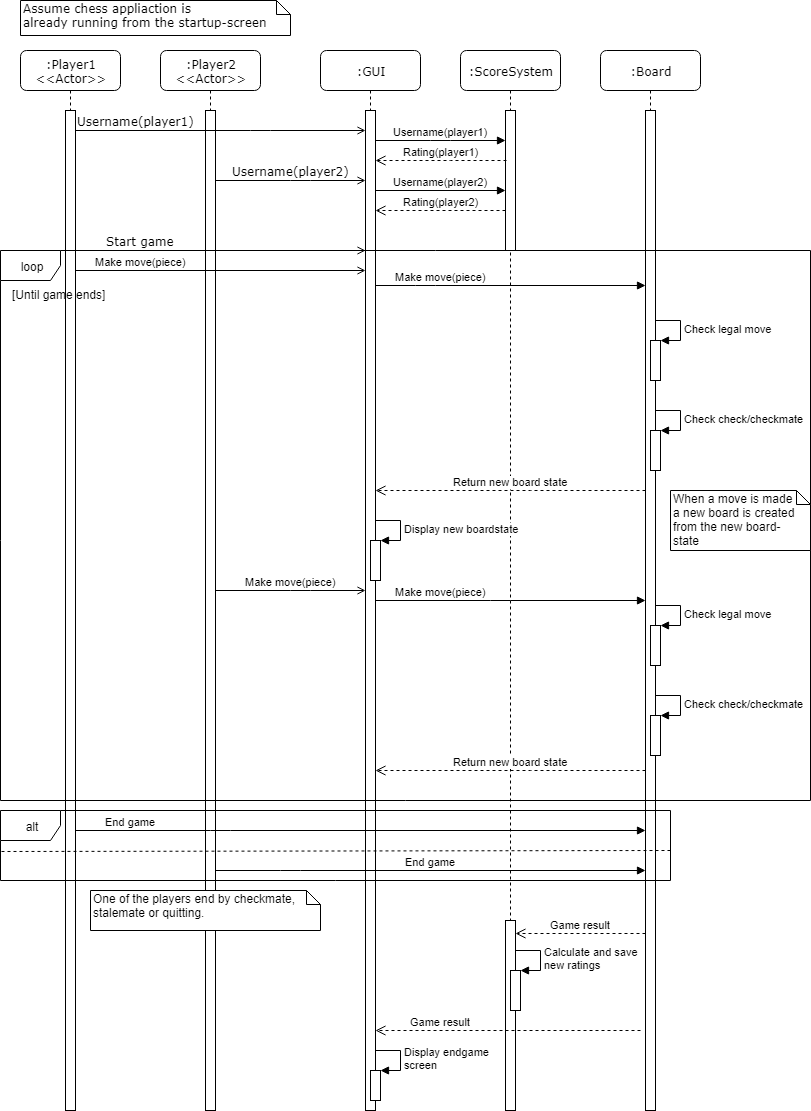

The diagram above was exported from draw.io. Its source (the exported page's mxGraphModel, read from the mxfile embedded in the PNG):
<mxGraphModel dx="1362" dy="735" grid="1" gridSize="10" guides="1" tooltips="1" connect="1" arrows="1" fold="1" page="1" pageScale="1" pageWidth="1100" pageHeight="850" background="#ffffff" math="0" shadow="0">
  <root>
    <mxCell id="0" />
    <mxCell id="1" parent="0" />
    <mxCell id="7baba1c4bc27f4b0-2" value=":Player2&lt;br&gt;&amp;lt;&amp;lt;Actor&amp;gt;&amp;gt;&lt;br&gt;" style="shape=umlLifeline;perimeter=lifelinePerimeter;whiteSpace=wrap;html=1;container=1;collapsible=0;recursiveResize=0;outlineConnect=0;rounded=1;shadow=0;comic=0;labelBackgroundColor=none;strokeColor=#000000;strokeWidth=1;fillColor=#FFFFFF;fontFamily=Verdana;fontSize=12;fontColor=#000000;align=center;" parent="1" vertex="1">
      <mxGeometry x="240" y="80" width="100" height="1060" as="geometry" />
    </mxCell>
    <mxCell id="7baba1c4bc27f4b0-10" value="" style="html=1;points=[];perimeter=orthogonalPerimeter;rounded=0;shadow=0;comic=0;labelBackgroundColor=none;strokeColor=#000000;strokeWidth=1;fillColor=#FFFFFF;fontFamily=Verdana;fontSize=12;fontColor=#000000;align=center;" parent="7baba1c4bc27f4b0-2" vertex="1">
      <mxGeometry x="45" y="60" width="10" height="1000" as="geometry" />
    </mxCell>
    <mxCell id="7baba1c4bc27f4b0-3" value=":GUI" style="shape=umlLifeline;perimeter=lifelinePerimeter;whiteSpace=wrap;html=1;container=1;collapsible=0;recursiveResize=0;outlineConnect=0;rounded=1;shadow=0;comic=0;labelBackgroundColor=none;strokeColor=#000000;strokeWidth=1;fillColor=#FFFFFF;fontFamily=Verdana;fontSize=12;fontColor=#000000;align=center;" parent="1" vertex="1">
      <mxGeometry x="400" y="80" width="100" height="1060" as="geometry" />
    </mxCell>
    <mxCell id="7baba1c4bc27f4b0-13" value="" style="html=1;points=[];perimeter=orthogonalPerimeter;rounded=0;shadow=0;comic=0;labelBackgroundColor=none;strokeColor=#000000;strokeWidth=1;fillColor=#FFFFFF;fontFamily=Verdana;fontSize=12;fontColor=#000000;align=center;" parent="7baba1c4bc27f4b0-3" vertex="1">
      <mxGeometry x="45" y="60" width="10" height="1000" as="geometry" />
    </mxCell>
    <mxCell id="47" value="" style="html=1;points=[];perimeter=orthogonalPerimeter;gradientColor=none;" vertex="1" parent="7baba1c4bc27f4b0-3">
      <mxGeometry x="50" y="1020" width="10" height="30" as="geometry" />
    </mxCell>
    <mxCell id="48" value="Display endgame&lt;br&gt;screen&lt;br&gt;" style="edgeStyle=orthogonalEdgeStyle;html=1;align=left;spacingLeft=2;endArrow=block;rounded=0;entryX=1;entryY=0;" edge="1" target="47" parent="7baba1c4bc27f4b0-3">
      <mxGeometry relative="1" as="geometry">
        <mxPoint x="55" y="1000" as="sourcePoint" />
        <Array as="points">
          <mxPoint x="80" y="1000" />
        </Array>
      </mxGeometry>
    </mxCell>
    <mxCell id="7baba1c4bc27f4b0-4" value=":ScoreSystem" style="shape=umlLifeline;perimeter=lifelinePerimeter;whiteSpace=wrap;html=1;container=1;collapsible=0;recursiveResize=0;outlineConnect=0;rounded=1;shadow=0;comic=0;labelBackgroundColor=none;strokeColor=#000000;strokeWidth=1;fillColor=#FFFFFF;fontFamily=Verdana;fontSize=12;fontColor=#000000;align=center;" parent="1" vertex="1">
      <mxGeometry x="540" y="80" width="100" height="970" as="geometry" />
    </mxCell>
    <mxCell id="7baba1c4bc27f4b0-5" value=":Board" style="shape=umlLifeline;perimeter=lifelinePerimeter;whiteSpace=wrap;html=1;container=1;collapsible=0;recursiveResize=0;outlineConnect=0;rounded=1;shadow=0;comic=0;labelBackgroundColor=none;strokeColor=#000000;strokeWidth=1;fillColor=#FFFFFF;fontFamily=Verdana;fontSize=12;fontColor=#000000;align=center;" parent="1" vertex="1">
      <mxGeometry x="680" y="80" width="100" height="580" as="geometry" />
    </mxCell>
    <mxCell id="7baba1c4bc27f4b0-8" value=":Player1&lt;br&gt;&amp;lt;&amp;lt;Actor&amp;gt;&amp;gt;&lt;br&gt;" style="shape=umlLifeline;perimeter=lifelinePerimeter;whiteSpace=wrap;html=1;container=1;collapsible=0;recursiveResize=0;outlineConnect=0;rounded=1;shadow=0;comic=0;labelBackgroundColor=none;strokeColor=#000000;strokeWidth=1;fillColor=#FFFFFF;fontFamily=Verdana;fontSize=12;fontColor=#000000;align=center;" parent="1" vertex="1">
      <mxGeometry x="100" y="80" width="100" height="1060" as="geometry" />
    </mxCell>
    <mxCell id="7baba1c4bc27f4b0-9" value="" style="html=1;points=[];perimeter=orthogonalPerimeter;rounded=0;shadow=0;comic=0;labelBackgroundColor=none;strokeColor=#000000;strokeWidth=1;fillColor=#FFFFFF;fontFamily=Verdana;fontSize=12;fontColor=#000000;align=center;" parent="7baba1c4bc27f4b0-8" vertex="1">
      <mxGeometry x="45" y="60" width="10" height="1000" as="geometry" />
    </mxCell>
    <mxCell id="40" value="One of the players end by checkmate,&lt;br&gt;stalemate or quitting.&lt;br&gt;" style="shape=note;whiteSpace=wrap;html=1;size=14;verticalAlign=top;align=left;spacingTop=-6;gradientColor=none;" vertex="1" parent="7baba1c4bc27f4b0-8">
      <mxGeometry x="70" y="840" width="230" height="40" as="geometry" />
    </mxCell>
    <mxCell id="7baba1c4bc27f4b0-16" value="" style="html=1;points=[];perimeter=orthogonalPerimeter;rounded=0;shadow=0;comic=0;labelBackgroundColor=none;strokeColor=#000000;strokeWidth=1;fillColor=#FFFFFF;fontFamily=Verdana;fontSize=12;fontColor=#000000;align=center;" parent="1" vertex="1">
      <mxGeometry x="585" y="140" width="10" height="140" as="geometry" />
    </mxCell>
    <mxCell id="7baba1c4bc27f4b0-19" value="" style="html=1;points=[];perimeter=orthogonalPerimeter;rounded=0;shadow=0;comic=0;labelBackgroundColor=none;strokeColor=#000000;strokeWidth=1;fillColor=#FFFFFF;fontFamily=Verdana;fontSize=12;fontColor=#000000;align=center;" parent="1" vertex="1">
      <mxGeometry x="725" y="140" width="10" height="1000" as="geometry" />
    </mxCell>
    <mxCell id="7baba1c4bc27f4b0-22" value="" style="html=1;points=[];perimeter=orthogonalPerimeter;rounded=0;shadow=0;comic=0;labelBackgroundColor=none;strokeColor=#000000;strokeWidth=1;fillColor=#FFFFFF;fontFamily=Verdana;fontSize=12;fontColor=#000000;align=center;" parent="1" vertex="1">
      <mxGeometry x="585" y="950" width="10" height="190" as="geometry" />
    </mxCell>
    <mxCell id="7baba1c4bc27f4b0-23" value="Start game" style="html=1;verticalAlign=bottom;endArrow=open;labelBackgroundColor=none;fontFamily=Verdana;fontSize=12;endFill=0;" parent="1" source="7baba1c4bc27f4b0-9" target="7baba1c4bc27f4b0-13" edge="1">
      <mxGeometry x="0.4138" y="-140" relative="1" as="geometry">
        <mxPoint x="510" y="420" as="sourcePoint" />
        <Array as="points">
          <mxPoint x="360" y="280" />
        </Array>
        <mxPoint x="-140" y="-140" as="offset" />
      </mxGeometry>
    </mxCell>
    <mxCell id="7baba1c4bc27f4b0-11" value="Username(player1)" style="html=1;verticalAlign=bottom;endArrow=open;labelBackgroundColor=none;fontFamily=Verdana;fontSize=12;edgeStyle=elbowEdgeStyle;elbow=vertical;endFill=0;" parent="1" source="7baba1c4bc27f4b0-9" target="7baba1c4bc27f4b0-13" edge="1">
      <mxGeometry x="-0.5873" relative="1" as="geometry">
        <mxPoint x="220" y="190" as="sourcePoint" />
        <mxPoint x="440" y="160" as="targetPoint" />
        <Array as="points">
          <mxPoint x="340" y="160" />
        </Array>
        <mxPoint as="offset" />
      </mxGeometry>
    </mxCell>
    <mxCell id="7baba1c4bc27f4b0-14" value="Username(player2)" style="html=1;verticalAlign=bottom;endArrow=open;labelBackgroundColor=none;fontFamily=Verdana;fontSize=12;edgeStyle=elbowEdgeStyle;elbow=vertical;endFill=0;" parent="1" source="7baba1c4bc27f4b0-10" edge="1">
      <mxGeometry relative="1" as="geometry">
        <mxPoint x="370" y="200" as="sourcePoint" />
        <mxPoint x="445" y="210" as="targetPoint" />
        <Array as="points">
          <mxPoint x="380" y="210" />
          <mxPoint x="350" y="230" />
          <mxPoint x="380" y="190" />
          <mxPoint x="380" y="230" />
        </Array>
      </mxGeometry>
    </mxCell>
    <mxCell id="7baba1c4bc27f4b0-40" value="Assume chess appliaction is&lt;br&gt;already running from the startup-screen&amp;nbsp;" style="shape=note;whiteSpace=wrap;html=1;size=14;verticalAlign=top;align=left;spacingTop=-6;rounded=0;shadow=0;comic=0;labelBackgroundColor=none;strokeColor=#000000;strokeWidth=1;fillColor=#FFFFFF;fontFamily=Verdana;fontSize=12;fontColor=#000000;" parent="1" vertex="1">
      <mxGeometry x="100" y="30" width="270" height="35" as="geometry" />
    </mxCell>
    <mxCell id="2" value="Username(player1)" style="html=1;verticalAlign=bottom;endArrow=block;" edge="1" parent="1" target="7baba1c4bc27f4b0-16">
      <mxGeometry width="80" relative="1" as="geometry">
        <mxPoint x="455" y="170" as="sourcePoint" />
        <mxPoint x="535" y="170" as="targetPoint" />
        <Array as="points">
          <mxPoint x="520" y="170" />
        </Array>
      </mxGeometry>
    </mxCell>
    <mxCell id="3" value="Rating(player1)" style="html=1;verticalAlign=bottom;endArrow=open;dashed=1;endSize=8;exitX=0.051;exitY=0.357;exitPerimeter=0;" edge="1" parent="1" source="7baba1c4bc27f4b0-16" target="7baba1c4bc27f4b0-13">
      <mxGeometry x="0.0037" relative="1" as="geometry">
        <mxPoint x="580" y="190" as="sourcePoint" />
        <mxPoint x="510" y="190" as="targetPoint" />
        <Array as="points">
          <mxPoint x="520" y="190" />
        </Array>
        <mxPoint as="offset" />
      </mxGeometry>
    </mxCell>
    <mxCell id="6" value="Rating(player2)" style="html=1;verticalAlign=bottom;endArrow=open;dashed=1;endSize=8;" edge="1" parent="1" target="7baba1c4bc27f4b0-13">
      <mxGeometry relative="1" as="geometry">
        <mxPoint x="585" y="240" as="sourcePoint" />
        <mxPoint x="505" y="240" as="targetPoint" />
      </mxGeometry>
    </mxCell>
    <mxCell id="5" value="Username(player2)" style="html=1;verticalAlign=bottom;endArrow=block;" edge="1" parent="1" target="7baba1c4bc27f4b0-16">
      <mxGeometry width="80" relative="1" as="geometry">
        <mxPoint x="455" y="220" as="sourcePoint" />
        <mxPoint x="540" y="220" as="targetPoint" />
      </mxGeometry>
    </mxCell>
    <mxCell id="7" value="Make move(piece)" style="html=1;verticalAlign=bottom;endArrow=open;endFill=0;" edge="1" parent="1" target="7baba1c4bc27f4b0-13">
      <mxGeometry x="-0.5517" width="80" relative="1" as="geometry">
        <mxPoint x="155" y="300" as="sourcePoint" />
        <mxPoint x="235" y="300" as="targetPoint" />
        <mxPoint as="offset" />
      </mxGeometry>
    </mxCell>
    <mxCell id="9" value="loop" style="shape=umlFrame;whiteSpace=wrap;html=1;" vertex="1" parent="1">
      <mxGeometry x="80" y="280" width="810" height="550" as="geometry" />
    </mxCell>
    <mxCell id="10" value="[Until game ends]" style="text;html=1;resizable=0;points=[];autosize=1;align=left;verticalAlign=top;spacingTop=-4;" vertex="1" parent="1">
      <mxGeometry x="90" y="315" width="110" height="10" as="geometry" />
    </mxCell>
    <mxCell id="11" value="Make move(piece)" style="html=1;verticalAlign=bottom;endArrow=block;" edge="1" parent="1" target="7baba1c4bc27f4b0-19">
      <mxGeometry x="-0.5185" width="80" relative="1" as="geometry">
        <mxPoint x="455" y="315" as="sourcePoint" />
        <mxPoint x="535" y="315" as="targetPoint" />
        <Array as="points">
          <mxPoint x="505" y="315" />
        </Array>
        <mxPoint as="offset" />
      </mxGeometry>
    </mxCell>
    <mxCell id="13" value="" style="html=1;points=[];perimeter=orthogonalPerimeter;" vertex="1" parent="1">
      <mxGeometry x="730" y="370" width="10" height="40" as="geometry" />
    </mxCell>
    <mxCell id="14" value="Check legal move" style="edgeStyle=orthogonalEdgeStyle;html=1;align=left;spacingLeft=2;endArrow=block;rounded=0;entryX=1;entryY=0;" edge="1" target="13" parent="1">
      <mxGeometry relative="1" as="geometry">
        <mxPoint x="735" y="350" as="sourcePoint" />
        <Array as="points">
          <mxPoint x="760" y="350" />
        </Array>
      </mxGeometry>
    </mxCell>
    <mxCell id="15" value="" style="html=1;points=[];perimeter=orthogonalPerimeter;" vertex="1" parent="1">
      <mxGeometry x="730" y="460" width="10" height="40" as="geometry" />
    </mxCell>
    <mxCell id="16" value="Check check/checkmate" style="edgeStyle=orthogonalEdgeStyle;html=1;align=left;spacingLeft=2;endArrow=block;rounded=0;entryX=1;entryY=0;" edge="1" target="15" parent="1">
      <mxGeometry relative="1" as="geometry">
        <mxPoint x="735" y="440" as="sourcePoint" />
        <Array as="points">
          <mxPoint x="760" y="440" />
        </Array>
      </mxGeometry>
    </mxCell>
    <mxCell id="17" value="Return new board state" style="html=1;verticalAlign=bottom;endArrow=open;dashed=1;endSize=8;" edge="1" parent="1" source="7baba1c4bc27f4b0-19" target="7baba1c4bc27f4b0-13">
      <mxGeometry relative="1" as="geometry">
        <mxPoint x="720" y="520" as="sourcePoint" />
        <mxPoint x="460" y="520" as="targetPoint" />
        <Array as="points">
          <mxPoint x="600" y="520" />
        </Array>
        <mxPoint as="offset" />
      </mxGeometry>
    </mxCell>
    <mxCell id="18" value="" style="html=1;points=[];perimeter=orthogonalPerimeter;" vertex="1" parent="1">
      <mxGeometry x="450" y="570" width="10" height="40" as="geometry" />
    </mxCell>
    <mxCell id="19" value="Display new boardstate" style="edgeStyle=orthogonalEdgeStyle;html=1;align=left;spacingLeft=2;endArrow=block;rounded=0;entryX=1;entryY=0;" edge="1" target="18" parent="1">
      <mxGeometry relative="1" as="geometry">
        <mxPoint x="455" y="550" as="sourcePoint" />
        <Array as="points">
          <mxPoint x="480" y="550" />
        </Array>
      </mxGeometry>
    </mxCell>
    <mxCell id="20" value="When a move is made&amp;nbsp;&lt;br&gt;a new board is created&lt;br&gt;from the new board-&lt;br&gt;state&lt;br&gt;" style="shape=note;whiteSpace=wrap;html=1;size=14;verticalAlign=top;align=left;spacingTop=-6;" vertex="1" parent="1">
      <mxGeometry x="750" y="520" width="140" height="60" as="geometry" />
    </mxCell>
    <mxCell id="21" value="Make move(piece)" style="html=1;verticalAlign=bottom;endArrow=open;endFill=0;" edge="1" parent="1" source="7baba1c4bc27f4b0-10" target="7baba1c4bc27f4b0-13">
      <mxGeometry width="80" relative="1" as="geometry">
        <mxPoint x="300" y="330" as="sourcePoint" />
        <mxPoint x="380" y="330" as="targetPoint" />
        <Array as="points">
          <mxPoint x="380" y="620" />
        </Array>
      </mxGeometry>
    </mxCell>
    <mxCell id="22" value="Make move(piece)" style="html=1;verticalAlign=bottom;endArrow=block;" edge="1" parent="1" source="7baba1c4bc27f4b0-13" target="7baba1c4bc27f4b0-19">
      <mxGeometry x="-0.5218" width="80" relative="1" as="geometry">
        <mxPoint x="460" y="340" as="sourcePoint" />
        <mxPoint x="720" y="340" as="targetPoint" />
        <Array as="points">
          <mxPoint x="580" y="630" />
        </Array>
        <mxPoint as="offset" />
      </mxGeometry>
    </mxCell>
    <mxCell id="25" value="" style="html=1;points=[];perimeter=orthogonalPerimeter;" vertex="1" parent="1">
      <mxGeometry x="730" y="655" width="10" height="40" as="geometry" />
    </mxCell>
    <mxCell id="26" value="Check legal move" style="edgeStyle=orthogonalEdgeStyle;html=1;align=left;spacingLeft=2;endArrow=block;rounded=0;entryX=1;entryY=0;" edge="1" target="25" parent="1">
      <mxGeometry relative="1" as="geometry">
        <mxPoint x="734.8571428571429" y="635.2857142857143" as="sourcePoint" />
        <Array as="points">
          <mxPoint x="760" y="635" />
        </Array>
      </mxGeometry>
    </mxCell>
    <mxCell id="27" value="" style="html=1;points=[];perimeter=orthogonalPerimeter;" vertex="1" parent="1">
      <mxGeometry x="730" y="745" width="10" height="40" as="geometry" />
    </mxCell>
    <mxCell id="28" value="Check check/checkmate" style="edgeStyle=orthogonalEdgeStyle;html=1;align=left;spacingLeft=2;endArrow=block;rounded=0;entryX=1;entryY=0;" edge="1" target="27" parent="1">
      <mxGeometry relative="1" as="geometry">
        <mxPoint x="734.8571428571429" y="725" as="sourcePoint" />
        <Array as="points">
          <mxPoint x="760" y="725" />
        </Array>
      </mxGeometry>
    </mxCell>
    <mxCell id="29" value="Return new board state" style="html=1;verticalAlign=bottom;endArrow=open;dashed=1;endSize=8;" edge="1" parent="1">
      <mxGeometry relative="1" as="geometry">
        <mxPoint x="725" y="800" as="sourcePoint" />
        <mxPoint x="455" y="800" as="targetPoint" />
        <Array as="points">
          <mxPoint x="600" y="800" />
        </Array>
        <mxPoint as="offset" />
      </mxGeometry>
    </mxCell>
    <mxCell id="30" value="End game" style="html=1;verticalAlign=bottom;endArrow=block;endFill=1;" edge="1" parent="1" source="7baba1c4bc27f4b0-9" target="7baba1c4bc27f4b0-19">
      <mxGeometry x="-0.4912" y="-90" width="80" relative="1" as="geometry">
        <mxPoint x="157" y="860" as="sourcePoint" />
        <mxPoint x="240" y="850" as="targetPoint" />
        <Array as="points">
          <mxPoint x="300" y="860" />
        </Array>
        <mxPoint x="-90" y="-90" as="offset" />
      </mxGeometry>
    </mxCell>
    <mxCell id="32" value="End game" style="html=1;verticalAlign=bottom;endArrow=block;endFill=1;" edge="1" parent="1" source="7baba1c4bc27f4b0-10" target="7baba1c4bc27f4b0-19">
      <mxGeometry width="80" relative="1" as="geometry">
        <mxPoint x="300" y="870" as="sourcePoint" />
        <mxPoint x="445" y="900" as="targetPoint" />
        <Array as="points">
          <mxPoint x="370" y="900" />
        </Array>
      </mxGeometry>
    </mxCell>
    <mxCell id="33" value="alt" style="shape=umlFrame;whiteSpace=wrap;html=1;gradientColor=none;" vertex="1" parent="1">
      <mxGeometry x="80" y="840" width="670" height="70" as="geometry" />
    </mxCell>
    <mxCell id="39" value="" style="endArrow=none;dashed=1;html=1;exitX=0.002;exitY=0.59;exitPerimeter=0;entryX=1;entryY=0.571;entryPerimeter=0;" edge="1" parent="1" source="33" target="33">
      <mxGeometry width="50" height="50" relative="1" as="geometry">
        <mxPoint x="190" y="910" as="sourcePoint" />
        <mxPoint x="460" y="880" as="targetPoint" />
      </mxGeometry>
    </mxCell>
    <mxCell id="43" value="Game result" style="html=1;verticalAlign=bottom;endArrow=open;dashed=1;endSize=8;entryX=1.024;entryY=0.071;entryPerimeter=0;" edge="1" parent="1" source="7baba1c4bc27f4b0-19" target="7baba1c4bc27f4b0-22">
      <mxGeometry relative="1" as="geometry">
        <mxPoint x="720" y="960" as="sourcePoint" />
        <mxPoint x="640" y="960" as="targetPoint" />
      </mxGeometry>
    </mxCell>
    <mxCell id="44" value="" style="html=1;points=[];perimeter=orthogonalPerimeter;gradientColor=none;" vertex="1" parent="1">
      <mxGeometry x="590" y="1000" width="10" height="40" as="geometry" />
    </mxCell>
    <mxCell id="45" value="Calculate and save&lt;br&gt;new ratings&lt;br&gt;" style="edgeStyle=orthogonalEdgeStyle;html=1;align=left;spacingLeft=2;endArrow=block;rounded=0;entryX=1;entryY=0;" edge="1" target="44" parent="1">
      <mxGeometry relative="1" as="geometry">
        <mxPoint x="595" y="980" as="sourcePoint" />
        <Array as="points">
          <mxPoint x="620" y="980" />
        </Array>
      </mxGeometry>
    </mxCell>
    <mxCell id="46" value="Game result" style="html=1;verticalAlign=bottom;endArrow=open;dashed=1;endSize=8;" edge="1" parent="1" target="7baba1c4bc27f4b0-13">
      <mxGeometry x="0.5122" relative="1" as="geometry">
        <mxPoint x="720" y="1060" as="sourcePoint" />
        <mxPoint x="640" y="1060" as="targetPoint" />
        <mxPoint as="offset" />
      </mxGeometry>
    </mxCell>
  </root>
</mxGraphModel>